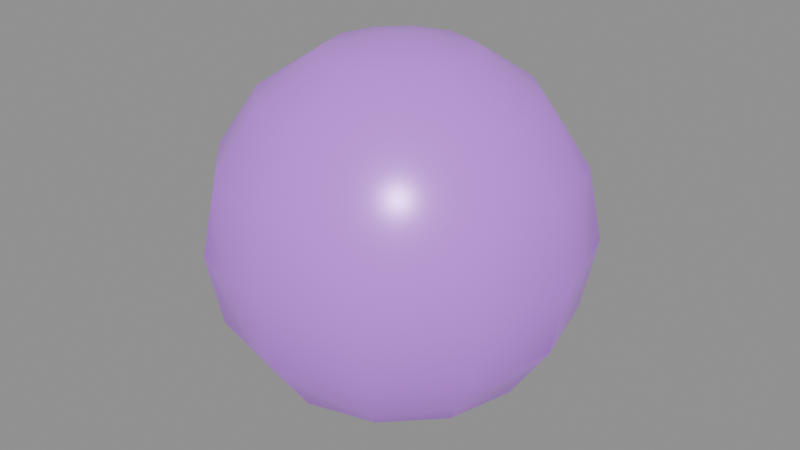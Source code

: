 # Source: orbe.blend  (saved by Blender 5.2.44; exported with 4.5.12 LTS)
import bpy
from mathutils import Matrix  # noqa: F401  (used for matrix-valued properties, if any)

bpy.ops.wm.read_factory_settings(use_empty=True)
scene = bpy.context.scene
scene.name = 'Scene'

# ---- materials (node trees are filled in below, after node groups)
mat_magie = bpy.data.materials.new('magie')
mat_magie.diffuse_color = (0.54, 0.16, 0.9, 1.0)

# ---- material node trees
mat_magie.use_nodes = True; mat_magie.node_tree.nodes.clear()
_N = mat_magie.node_tree.nodes; _L = mat_magie.node_tree.links
n0 = _N.new('ShaderNodeBsdfPrincipled'); n0.name = 'Principled BSDF'; n0.location = (-200, 100)
n0.inputs[0].default_value = (0.54, 0.16, 0.9, 1.0)
n0.inputs[1].default_value = 0.1
n0.inputs[2].default_value = 0.3
n0.inputs[10].default_value = 0.005
n0.inputs[27].default_value = (0.54, 0.16, 0.9, 1.0)
n0.inputs[28].default_value = 0.25
n1 = _N.new('ShaderNodeOutputMaterial'); n1.name = 'Material Output'; n1.location = (200, 100)
_L.new(n0.outputs[0], n1.inputs[0])
n1.is_active_output = True

# ---- meshes
me_sphere_145 = bpy.data.meshes.new('Sphere.145')
me_sphere_145.from_pydata([(0.0, 0.0, 0.09), (0.0, 0.06364, 0.06364), (0.0, 0.09, 0.0), (0.0, 0.0, -0.09), (0.01722, 0.02983, 0.08315), (0.03182, 0.05511, 0.06364), (0.04157, 0.07201, 0.03444), (0.045, 0.07794, 0.0), (0.04157, 0.07201, -0.03444), (0.03182, 0.05511, -0.06364), (0.01722, 0.02983, -0.08315), (0.02983, 0.01722, 0.08315), (0.05511, 0.03182, 0.06364), (0.07201, 0.04157, 0.03444), (0.07794, 0.045, 0.0), (0.07201, 0.04157, -0.03444), (0.05511, 0.03182, -0.06364), (0.02983, 0.01722, -0.08315), (0.03444, -1.341e-09, 0.08315), (0.06364, -2.682e-09, 0.06364), (0.08315, -2.682e-09, 0.03444), (0.09, 0.0, 0.0), (0.08315, -2.682e-09, -0.03444), (0.06364, -2.682e-09, -0.06364), (0.03444, -1.341e-09, -0.08315), (0.02983, -0.01722, 0.08315), (0.05511, -0.03182, 0.06364), (0.07201, -0.04157, 0.03444), (0.07794, -0.045, 0.0), (0.07201, -0.04157, -0.03444), (0.05511, -0.03182, -0.06364), (0.02983, -0.01722, -0.08315), (0.01722, -0.02983, 0.08315), (0.03182, -0.05511, 0.06364), (0.04157, -0.07201, 0.03444), (0.045, -0.07794, 0.0), (0.04157, -0.07201, -0.03444), (0.03182, -0.05511, -0.06364), (0.01722, -0.02983, -0.08315), (0.0, -0.03444, 0.08315), (-5.364e-09, -0.06364, 0.06364), (0.0, -0.08315, 0.03444), (0.0, -0.09, 0.0), (0.0, -0.08315, -0.03444), (-5.364e-09, -0.06364, -0.06364), (0.0, -0.03444, -0.08315), (-0.01722, -0.02983, 0.08315), (-0.03182, -0.05511, 0.06364), (-0.04157, -0.07201, 0.03444), (-0.045, -0.07794, 0.0), (-0.04157, -0.07201, -0.03444), (-0.03182, -0.05511, -0.06364), (-0.01722, -0.02983, -0.08315), (-0.02983, -0.01722, 0.08315), (-0.05511, -0.03182, 0.06364), (-0.07201, -0.04157, 0.03444), (-0.07794, -0.045, 0.0), (-0.07201, -0.04157, -0.03444), (-0.05511, -0.03182, -0.06364), (-0.02983, -0.01722, -0.08315), (-0.03444, -1.341e-09, 0.08315), (-0.06364, 1.073e-08, 0.06364), (-0.08315, -2.682e-09, 0.03444), (-0.09, 0.0, 0.0), (-0.08315, -2.682e-09, -0.03444), (-0.06364, 1.073e-08, -0.06364), (-0.03444, -1.341e-09, -0.08315), (-0.02983, 0.01722, 0.08315), (-0.05511, 0.03182, 0.06364), (-0.07201, 0.04157, 0.03444), (-0.07794, 0.045, 0.0), (-0.07201, 0.04157, -0.03444), (-0.05511, 0.03182, -0.06364), (-0.02983, 0.01722, -0.08315), (-0.01722, 0.02983, 0.08315), (-0.03182, 0.05511, 0.06364), (-0.04157, 0.07201, 0.03444), (-0.045, 0.07794, 0.0), (-0.04157, 0.07201, -0.03444), (-0.03182, 0.05511, -0.06364), (-0.01722, 0.02983, -0.08315), (-1.341e-09, 0.03444, 0.08315), (-2.682e-09, 0.08315, 0.03444), (-2.682e-09, 0.08315, -0.03444), (1.073e-08, 0.06364, -0.06364), (-1.341e-09, 0.03444, -0.08315)], [], [(84, 83, 8, 9), (2, 82, 6, 7), (1, 81, 4, 5), (85, 84, 9, 10), (83, 2, 7, 8), (82, 1, 5, 6), (81, 0, 4), (3, 85, 10), (10, 9, 16, 17), (8, 7, 14, 15), (6, 5, 12, 13), (4, 0, 11), (3, 10, 17), (9, 8, 15, 16), (7, 6, 13, 14), (5, 4, 11, 12), (13, 12, 19, 20), (11, 0, 18), (3, 17, 24), (16, 15, 22, 23), (14, 13, 20, 21), (12, 11, 18, 19), (17, 16, 23, 24), (15, 14, 21, 22), (3, 24, 31), (23, 22, 29, 30), (21, 20, 27, 28), (19, 18, 25, 26), (24, 23, 30, 31), (22, 21, 28, 29), (20, 19, 26, 27), (18, 0, 25), (26, 25, 32, 33), (31, 30, 37, 38), (29, 28, 35, 36), (27, 26, 33, 34), (25, 0, 32), (3, 31, 38), (30, 29, 36, 37), (28, 27, 34, 35), (38, 37, 44, 45), (36, 35, 42, 43), (34, 33, 40, 41), (32, 0, 39), (3, 38, 45), (37, 36, 43, 44), (35, 34, 41, 42), (33, 32, 39, 40), (39, 0, 46), (3, 45, 52), (44, 43, 50, 51), (42, 41, 48, 49), (40, 39, 46, 47), (45, 44, 51, 52), (43, 42, 49, 50), (41, 40, 47, 48), (51, 50, 57, 58), (49, 48, 55, 56), (47, 46, 53, 54), (52, 51, 58, 59), (50, 49, 56, 57), (48, 47, 54, 55), (46, 0, 53), (3, 52, 59), (59, 58, 65, 66), (57, 56, 63, 64), (55, 54, 61, 62), (53, 0, 60), (3, 59, 66), (58, 57, 64, 65), (56, 55, 62, 63), (54, 53, 60, 61), (64, 63, 70, 71), (62, 61, 68, 69), (60, 0, 67), (3, 66, 73), (65, 64, 71, 72), (63, 62, 69, 70), (61, 60, 67, 68), (66, 65, 72, 73), (3, 73, 80), (72, 71, 78, 79), (70, 69, 76, 77), (68, 67, 74, 75), (73, 72, 79, 80), (71, 70, 77, 78), (69, 68, 75, 76), (67, 0, 74), (77, 76, 82, 2), (75, 74, 81, 1), (80, 79, 84, 85), (78, 77, 2, 83), (76, 75, 1, 82), (74, 0, 81), (3, 80, 85), (79, 78, 83, 84)])
me_sphere_145.polygons.foreach_set('use_smooth', [True] * 96)
_uv = me_sphere_145.uv_layers.new(name='UVMap')
_uv.uv.foreach_set('vector', [0.75, 0.25, 0.75, 0.375, 0.6667, 0.375, 0.6667, 0.25, 0.75, 0.5, 0.75, 0.625, 0.6667, 0.625, 0.6667, 0.5, 0.75, 0.75, 0.75, 0.875, 0.6667, 0.875, 0.6667, 0.75, 0.75, 0.125, 0.75, 0.25, 0.6667, 0.25, 0.6667, 0.125, 0.75, 0.375, 0.75, 0.5, 0.6667, 0.5, 0.6667, 0.375, 0.75, 0.625, 0.75, 0.75, 0.6667, 0.75, 0.6667, 0.625, 0.75, 0.875, 0.7083, 1.0, 0.6667, 0.875, 0.7083, 0.0, 0.75, 0.125, 0.6667, 0.125, 0.6667, 0.125, 0.6667, 0.25, 0.5833, 0.25, 0.5833, 0.125, 0.6667, 0.375, 0.6667, 0.5, 0.5833, 0.5, 0.5833, 0.375, 0.6667, 0.625, 0.6667, 0.75, 0.5833, 0.75, 0.5833, 0.625, 0.6667, 0.875, 0.625, 1.0, 0.5833, 0.875, 0.625, 0.0, 0.6667, 0.125, 0.5833, 0.125, 0.6667, 0.25, 0.6667, 0.375, 0.5833, 0.375, 0.5833, 0.25, 0.6667, 0.5, 0.6667, 0.625, 0.5833, 0.625, 0.5833, 0.5, 0.6667, 0.75, 0.6667, 0.875, 0.5833, 0.875, 0.5833, 0.75, 0.5833, 0.625, 0.5833, 0.75, 0.5, 0.75, 0.5, 0.625, 0.5833, 0.875, 0.5417, 1.0, 0.5, 0.875, 0.5417, 0.0, 0.5833, 0.125, 0.5, 0.125, 0.5833, 0.25, 0.5833, 0.375, 0.5, 0.375, 0.5, 0.25, 0.5833, 0.5, 0.5833, 0.625, 0.5, 0.625, 0.5, 0.5, 0.5833, 0.75, 0.5833, 0.875, 0.5, 0.875, 0.5, 0.75, 0.5833, 0.125, 0.5833, 0.25, 0.5, 0.25, 0.5, 0.125, 0.5833, 0.375, 0.5833, 0.5, 0.5, 0.5, 0.5, 0.375, 0.4583, 0.0, 0.5, 0.125, 0.4167, 0.125, 0.5, 0.25, 0.5, 0.375, 0.4167, 0.375, 0.4167, 0.25, 0.5, 0.5, 0.5, 0.625, 0.4167, 0.625, 0.4167, 0.5, 0.5, 0.75, 0.5, 0.875, 0.4167, 0.875, 0.4167, 0.75, 0.5, 0.125, 0.5, 0.25, 0.4167, 0.25, 0.4167, 0.125, 0.5, 0.375, 0.5, 0.5, 0.4167, 0.5, 0.4167, 0.375, 0.5, 0.625, 0.5, 0.75, 0.4167, 0.75, 0.4167, 0.625, 0.5, 0.875, 0.4583, 1.0, 0.4167, 0.875, 0.4167, 0.75, 0.4167, 0.875, 0.3333, 0.875, 0.3333, 0.75, 0.4167, 0.125, 0.4167, 0.25, 0.3333, 0.25, 0.3333, 0.125, 0.4167, 0.375, 0.4167, 0.5, 0.3333, 0.5, 0.3333, 0.375, 0.4167, 0.625, 0.4167, 0.75, 0.3333, 0.75, 0.3333, 0.625, 0.4167, 0.875, 0.375, 1.0, 0.3333, 0.875, 0.375, 0.0, 0.4167, 0.125, 0.3333, 0.125, 0.4167, 0.25, 0.4167, 0.375, 0.3333, 0.375, 0.3333, 0.25, 0.4167, 0.5, 0.4167, 0.625, 0.3333, 0.625, 0.3333, 0.5, 0.3333, 0.125, 0.3333, 0.25, 0.25, 0.25, 0.25, 0.125, 0.3333, 0.375, 0.3333, 0.5, 0.25, 0.5, 0.25, 0.375, 0.3333, 0.625, 0.3333, 0.75, 0.25, 0.75, 0.25, 0.625, 0.3333, 0.875, 0.2917, 1.0, 0.25, 0.875, 0.2917, 0.0, 0.3333, 0.125, 0.25, 0.125, 0.3333, 0.25, 0.3333, 0.375, 0.25, 0.375, 0.25, 0.25, 0.3333, 0.5, 0.3333, 0.625, 0.25, 0.625, 0.25, 0.5, 0.3333, 0.75, 0.3333, 0.875, 0.25, 0.875, 0.25, 0.75, 0.25, 0.875, 0.2083, 1.0, 0.1667, 0.875, 0.2083, 0.0, 0.25, 0.125, 0.1667, 0.125, 0.25, 0.25, 0.25, 0.375, 0.1667, 0.375, 0.1667, 0.25, 0.25, 0.5, 0.25, 0.625, 0.1667, 0.625, 0.1667, 0.5, 0.25, 0.75, 0.25, 0.875, 0.1667, 0.875, 0.1667, 0.75, 0.25, 0.125, 0.25, 0.25, 0.1667, 0.25, 0.1667, 0.125, 0.25, 0.375, 0.25, 0.5, 0.1667, 0.5, 0.1667, 0.375, 0.25, 0.625, 0.25, 0.75, 0.1667, 0.75, 0.1667, 0.625, 0.1667, 0.25, 0.1667, 0.375, 0.08333, 0.375, 0.08333, 0.25, 0.1667, 0.5, 0.1667, 0.625, 0.08333, 0.625, 0.08333, 0.5, 0.1667, 0.75, 0.1667, 0.875, 0.08333, 0.875, 0.08333, 0.75, 0.1667, 0.125, 0.1667, 0.25, 0.08333, 0.25, 0.08333, 0.125, 0.1667, 0.375, 0.1667, 0.5, 0.08333, 0.5, 0.08333, 0.375, 0.1667, 0.625, 0.1667, 0.75, 0.08333, 0.75, 0.08333, 0.625, 0.1667, 0.875, 0.125, 1.0, 0.08333, 0.875, 0.125, 0.0, 0.1667, 0.125, 0.08333, 0.125, 0.08333, 0.125, 0.08333, 0.25, 0.0, 0.25, 2.98e-08, 0.125, 0.08333, 0.375, 0.08333, 0.5, 0.0, 0.5, 2.98e-08, 0.375, 0.08333, 0.625, 0.08333, 0.75, 0.0, 0.75, 2.98e-08, 0.625, 0.08333, 0.875, 0.04167, 1.0, 2.98e-08, 0.875, 0.04167, 0.0, 0.08333, 0.125, 2.98e-08, 0.125, 0.08333, 0.25, 0.08333, 0.375, 2.98e-08, 0.375, 0.0, 0.25, 0.08333, 0.5, 0.08333, 0.625, 2.98e-08, 0.625, 0.0, 0.5, 0.08333, 0.75, 0.08333, 0.875, 2.98e-08, 0.875, 0.0, 0.75, 1.0, 0.375, 1.0, 0.5, 0.9167, 0.5, 0.9167, 0.375, 1.0, 0.625, 1.0, 0.75, 0.9167, 0.75, 0.9167, 0.625, 1.0, 0.875, 0.9583, 1.0, 0.9167, 0.875, 0.9583, 0.0, 1.0, 0.125, 0.9167, 0.125, 1.0, 0.25, 1.0, 0.375, 0.9167, 0.375, 0.9167, 0.25, 1.0, 0.5, 1.0, 0.625, 0.9167, 0.625, 0.9167, 0.5, 1.0, 0.75, 1.0, 0.875, 0.9167, 0.875, 0.9167, 0.75, 1.0, 0.125, 1.0, 0.25, 0.9167, 0.25, 0.9167, 0.125, 0.875, 0.0, 0.9167, 0.125, 0.8333, 0.125, 0.9167, 0.25, 0.9167, 0.375, 0.8333, 0.375, 0.8333, 0.25, 0.9167, 0.5, 0.9167, 0.625, 0.8333, 0.625, 0.8333, 0.5, 0.9167, 0.75, 0.9167, 0.875, 0.8333, 0.875, 0.8333, 0.75, 0.9167, 0.125, 0.9167, 0.25, 0.8333, 0.25, 0.8333, 0.125, 0.9167, 0.375, 0.9167, 0.5, 0.8333, 0.5, 0.8333, 0.375, 0.9167, 0.625, 0.9167, 0.75, 0.8333, 0.75, 0.8333, 0.625, 0.9167, 0.875, 0.875, 1.0, 0.8333, 0.875, 0.8333, 0.5, 0.8333, 0.625, 0.75, 0.625, 0.75, 0.5, 0.8333, 0.75, 0.8333, 0.875, 0.75, 0.875, 0.75, 0.75, 0.8333, 0.125, 0.8333, 0.25, 0.75, 0.25, 0.75, 0.125, 0.8333, 0.375, 0.8333, 0.5, 0.75, 0.5, 0.75, 0.375, 0.8333, 0.625, 0.8333, 0.75, 0.75, 0.75, 0.75, 0.625, 0.8333, 0.875, 0.7917, 1.0, 0.75, 0.875, 0.7917, 0.0, 0.8333, 0.125, 0.75, 0.125, 0.8333, 0.25, 0.8333, 0.375, 0.75, 0.375, 0.75, 0.25])
me_sphere_145.materials.append(mat_magie)
me_sphere_145.update()

# ---- objects
ob_volume = bpy.data.objects.new('Volume', None)
ob_magie = bpy.data.objects.new('magie', me_sphere_145)

# ---- transforms, parenting, visibility, modifiers, constraints
ob_volume.location = (0.0, 0.0, 0.0)
ob_magie.parent = ob_volume
ob_magie.location = (0.0, 0.0, 0.0)

# ---- collection membership
scene.collection.objects.link(ob_volume)
scene.collection.objects.link(ob_magie)

# ---- scene / render settings (as saved in the file)
scene.frame_start = 1; scene.frame_end = 250; scene.frame_set(1)
scene.render.engine = 'BLENDER_EEVEE_NEXT'
scene.render.bake_bias = 0.0
scene.render.bake_samples = 0
scene.render.compositor_device = 'GPU'
scene.eevee.use_volume_custom_range = False
scene.eevee.fast_gi_thickness_near = 0.1
scene.eevee.fast_gi_thickness_far = 0.0
scene.eevee.ray_tracing_options.screen_trace_thickness = 0.1
bpy.context.view_layer.update()

# ---- added for rendering (the .blend has no active camera and no usable light): camera, sun + grey world if the file has none
cam_auto = bpy.data.cameras.new('AutoCamera')
cam_auto.lens = 50.0
cam_auto.sensor_width = 36.0
cam_auto.clip_end = 1000.0
ob_auto_camera = bpy.data.objects.new('AutoCamera', cam_auto)
scene.collection.objects.link(ob_auto_camera)
ob_auto_camera.location = (0.288456, -0.346148, 0.230765)
ob_auto_camera.rotation_euler = (1.09748, -7.21219e-08, 0.694738)
scene.camera = ob_auto_camera
light_auto_sun = bpy.data.lights.new('AutoSun', 'SUN')
light_auto_sun.energy = 3.0
light_auto_sun.angle = 0.0523599
ob_auto_sun = bpy.data.objects.new('AutoSun', light_auto_sun)
scene.collection.objects.link(ob_auto_sun)
ob_auto_sun.rotation_euler = (0.872665, 0.174533, 0.523599)
if scene.world is None:
    world_auto = bpy.data.worlds.new('AutoWorld')
    world_auto.color = (0.3, 0.3, 0.3)
    scene.world = world_auto
bpy.context.view_layer.update()
